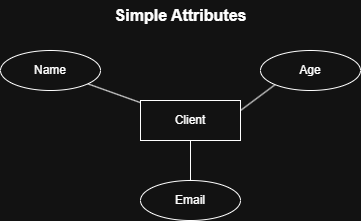

The diagram above was exported from draw.io. Its source (the exported page's mxGraphModel, read from the mxfile embedded in the PNG):
<mxGraphModel dx="1371" dy="790" grid="1" gridSize="10" guides="1" tooltips="1" connect="1" arrows="1" fold="1" page="1" pageScale="1" pageWidth="850" pageHeight="1100" math="0" shadow="0">
  <root>
    <mxCell id="0" />
    <mxCell id="1" parent="0" />
    <mxCell id="Qr6I8jA16B6S9WY1yDo0-12" style="rounded=0;orthogonalLoop=1;jettySize=auto;html=1;endArrow=none;startFill=0;" edge="1" parent="1" source="Qr6I8jA16B6S9WY1yDo0-1" target="Qr6I8jA16B6S9WY1yDo0-9">
      <mxGeometry relative="1" as="geometry" />
    </mxCell>
    <mxCell id="Qr6I8jA16B6S9WY1yDo0-13" style="rounded=0;orthogonalLoop=1;jettySize=auto;html=1;exitX=0.5;exitY=1;exitDx=0;exitDy=0;entryX=0.5;entryY=0;entryDx=0;entryDy=0;endArrow=none;startFill=0;" edge="1" parent="1" source="Qr6I8jA16B6S9WY1yDo0-1" target="Qr6I8jA16B6S9WY1yDo0-10">
      <mxGeometry relative="1" as="geometry" />
    </mxCell>
    <mxCell id="Qr6I8jA16B6S9WY1yDo0-1" value="Client" style="whiteSpace=wrap;html=1;align=center;" vertex="1" parent="1">
      <mxGeometry x="350" y="390" width="100" height="40" as="geometry" />
    </mxCell>
    <mxCell id="Qr6I8jA16B6S9WY1yDo0-11" style="rounded=0;orthogonalLoop=1;jettySize=auto;html=1;exitX=0;exitY=1;exitDx=0;exitDy=0;entryX=1;entryY=0.25;entryDx=0;entryDy=0;endArrow=none;startFill=0;" edge="1" parent="1" source="Qr6I8jA16B6S9WY1yDo0-8" target="Qr6I8jA16B6S9WY1yDo0-1">
      <mxGeometry relative="1" as="geometry" />
    </mxCell>
    <mxCell id="Qr6I8jA16B6S9WY1yDo0-8" value="Age" style="ellipse;whiteSpace=wrap;html=1;align=center;" vertex="1" parent="1">
      <mxGeometry x="470" y="340" width="100" height="40" as="geometry" />
    </mxCell>
    <mxCell id="Qr6I8jA16B6S9WY1yDo0-9" value="Name" style="ellipse;whiteSpace=wrap;html=1;align=center;" vertex="1" parent="1">
      <mxGeometry x="210" y="340" width="100" height="40" as="geometry" />
    </mxCell>
    <mxCell id="Qr6I8jA16B6S9WY1yDo0-10" value="Email" style="ellipse;whiteSpace=wrap;html=1;align=center;" vertex="1" parent="1">
      <mxGeometry x="350" y="470" width="100" height="40" as="geometry" />
    </mxCell>
    <mxCell id="Qr6I8jA16B6S9WY1yDo0-14" value="&lt;b&gt;&lt;font style=&quot;font-size: 16px;&quot;&gt;Simple Attributes&lt;/font&gt;&lt;/b&gt;" style="text;html=1;align=center;verticalAlign=middle;resizable=0;points=[];autosize=1;strokeColor=none;fillColor=none;" vertex="1" parent="1">
      <mxGeometry x="310" y="290" width="160" height="30" as="geometry" />
    </mxCell>
  </root>
</mxGraphModel>